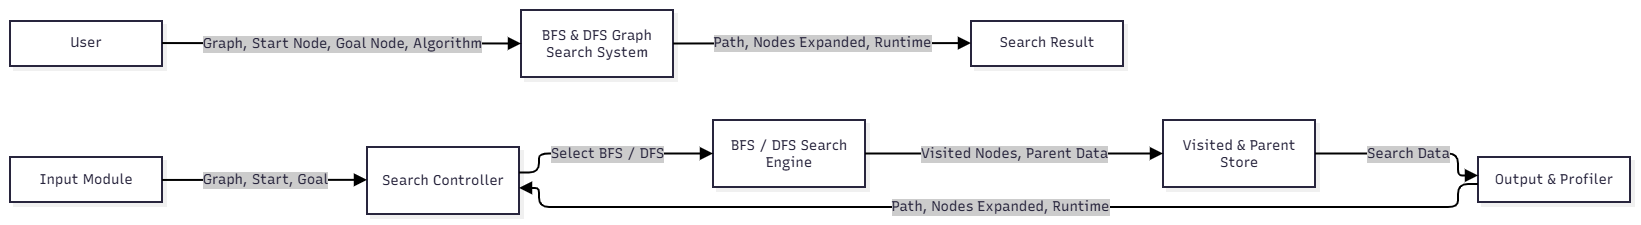

The diagram above was exported from draw.io. Its source (the exported page's mxGraphModel, read from the mxfile embedded in the PNG):
<mxGraphModel dx="1170" dy="639" grid="1" gridSize="10" guides="1" tooltips="1" connect="1" arrows="1" fold="1" page="1" pageScale="1" pageWidth="827" pageHeight="1169" math="0" shadow="0">
  <root>
    <mxCell id="0" />
    <mxCell id="1" parent="0" />
    <UserObject label="" mermaidData="{&#10;  &quot;data&quot;: &quot;flowchart LR\n\nU[\&quot;User\&quot;]\nS[\&quot;BFS &amp; DFS Graph Search System\&quot;]\nR[\&quot;Search Result\&quot;]\n\nU --&gt;|\&quot;Graph, Start Node, Goal Node, Algorithm\&quot;| S\nS --&gt;|\&quot;Path, Nodes Expanded, Runtime\&quot;| R&quot;,&#10;  &quot;config&quot;: null,&#10;  &quot;version&quot;: &quot;12&quot;&#10;}" id="wUaH447nJGaJCfKvsm6C-1">
      <mxCell connectable="0" parent="1" style="group;transparentBounds=1;editIcon=1;lockedGroup=0;groupPadding=10;" vertex="1">
        <mxGeometry as="geometry" />
      </mxCell>
    </UserObject>
    <UserObject label="User" mermaidId="n:U" mermaidBaseStyle="html=1;whiteSpace=wrap;strokeWidth=2;fillColor=#ffffff;strokeColor=#28253D;fontColor=#28253D;fontFamily=Recursive;fontSize=14;shadow=1;shadowColor=#000000;shadowOffsetX=4;shadowOffsetY=4;shadowBlur=0;shadowOpacity=6;" mermaidBaseValue="User" id="wUaH447nJGaJCfKvsm6C-2">
      <mxCell parent="wUaH447nJGaJCfKvsm6C-1" style="html=1;whiteSpace=wrap;strokeWidth=2;fillColor=#ffffff;strokeColor=#28253D;fontColor=#28253D;fontFamily=Recursive;fontSize=14;shadow=1;shadowColor=#000000;shadowOffsetX=4;shadowOffsetY=4;shadowBlur=0;shadowOpacity=6;fontSource=https%3A%2F%2Ffonts.googleapis.com%2Fcss%3Ffamily%3DRecursive;" vertex="1">
        <mxGeometry height="45" width="152" x="30" y="41" as="geometry" />
      </mxCell>
    </UserObject>
    <UserObject label="BFS &amp; DFS Graph Search System" mermaidId="n:S" mermaidBaseStyle="html=1;whiteSpace=wrap;strokeWidth=2;fillColor=#ffffff;strokeColor=#28253D;fontColor=#28253D;fontFamily=Recursive;fontSize=14;shadow=1;shadowColor=#000000;shadowOffsetX=4;shadowOffsetY=4;shadowBlur=0;shadowOpacity=6;" mermaidBaseValue="BFS &amp; DFS Graph Search System" id="wUaH447nJGaJCfKvsm6C-3">
      <mxCell parent="wUaH447nJGaJCfKvsm6C-1" style="html=1;whiteSpace=wrap;strokeWidth=2;fillColor=#ffffff;strokeColor=#28253D;fontColor=#28253D;fontFamily=Recursive;fontSize=14;shadow=1;shadowColor=#000000;shadowOffsetX=4;shadowOffsetY=4;shadowBlur=0;shadowOpacity=6;labelWidth=120;fontSource=https%3A%2F%2Ffonts.googleapis.com%2Fcss%3Ffamily%3DRecursive;" vertex="1">
        <mxGeometry height="67" width="152" x="541" y="30" as="geometry" />
      </mxCell>
    </UserObject>
    <UserObject label="Search Result" mermaidId="n:R" mermaidBaseStyle="html=1;whiteSpace=wrap;strokeWidth=2;fillColor=#ffffff;strokeColor=#28253D;fontColor=#28253D;fontFamily=Recursive;fontSize=14;shadow=1;shadowColor=#000000;shadowOffsetX=4;shadowOffsetY=4;shadowBlur=0;shadowOpacity=6;" mermaidBaseValue="Search Result" id="wUaH447nJGaJCfKvsm6C-4">
      <mxCell parent="wUaH447nJGaJCfKvsm6C-1" style="html=1;whiteSpace=wrap;strokeWidth=2;fillColor=#ffffff;strokeColor=#28253D;fontColor=#28253D;fontFamily=Recursive;fontSize=14;shadow=1;shadowColor=#000000;shadowOffsetX=4;shadowOffsetY=4;shadowBlur=0;shadowOpacity=6;fontSource=https%3A%2F%2Ffonts.googleapis.com%2Fcss%3Ffamily%3DRecursive;" vertex="1">
        <mxGeometry height="45" width="152" x="991" y="41" as="geometry" />
      </mxCell>
    </UserObject>
    <UserObject label="Graph, Start Node, Goal Node, Algorithm" mermaidId="e:U-&gt;S#0" mermaidBaseStyle="edgeStyle=orthogonalEdgeStyle;rounded=1;curved=0;startArrow=none;endArrow=block;endSize=8;jumpStyle=arc;jumpSize=12;strokeColor=#000000;html=1;fontSize=16;labelBackgroundColor=#cccccc;fontFamily=Recursive;fontColor=#28253D;exitX=1;exitY=0.49;entryX=0;entryY=0.5;strokeWidth=2;targetPerimeterSpacing=4;" mermaidBaseValue="Graph, Start Node, Goal Node, Algorithm" id="wUaH447nJGaJCfKvsm6C-5">
      <mxCell edge="1" parent="wUaH447nJGaJCfKvsm6C-1" source="wUaH447nJGaJCfKvsm6C-2" style="edgeStyle=orthogonalEdgeStyle;rounded=1;curved=0;startArrow=none;endArrow=block;endSize=8;jumpStyle=arc;jumpSize=12;strokeColor=#000000;html=1;fontSize=14;labelBackgroundColor=#cccccc;fontFamily=Recursive;fontColor=#28253D;exitX=1;exitY=0.49;entryX=0;entryY=0.5;strokeWidth=2;targetPerimeterSpacing=4;fontSource=https%3A%2F%2Ffonts.googleapis.com%2Fcss%3Ffamily%3DRecursive;" target="wUaH447nJGaJCfKvsm6C-3">
        <mxGeometry relative="1" as="geometry">
          <Array as="points" />
        </mxGeometry>
      </mxCell>
    </UserObject>
    <UserObject label="Path, Nodes Expanded, Runtime" mermaidId="e:S-&gt;R#0" mermaidBaseStyle="edgeStyle=orthogonalEdgeStyle;rounded=1;curved=0;startArrow=none;endArrow=block;endSize=8;jumpStyle=arc;jumpSize=12;strokeColor=#000000;html=1;fontSize=16;labelBackgroundColor=#cccccc;fontFamily=Recursive;fontColor=#28253D;exitX=1;exitY=0.5;entryX=0;entryY=0.49;strokeWidth=2;targetPerimeterSpacing=4;" mermaidBaseValue="Path, Nodes Expanded, Runtime" id="wUaH447nJGaJCfKvsm6C-6">
      <mxCell edge="1" parent="wUaH447nJGaJCfKvsm6C-1" source="wUaH447nJGaJCfKvsm6C-3" style="edgeStyle=orthogonalEdgeStyle;rounded=1;curved=0;startArrow=none;endArrow=block;endSize=8;jumpStyle=arc;jumpSize=12;strokeColor=#000000;html=1;fontSize=14;labelBackgroundColor=#cccccc;fontFamily=Recursive;fontColor=#28253D;exitX=1;exitY=0.5;entryX=0;entryY=0.49;strokeWidth=2;targetPerimeterSpacing=4;fontSource=https%3A%2F%2Ffonts.googleapis.com%2Fcss%3Ffamily%3DRecursive;" target="wUaH447nJGaJCfKvsm6C-4">
        <mxGeometry relative="1" as="geometry">
          <Array as="points" />
        </mxGeometry>
      </mxCell>
    </UserObject>
    <UserObject label="" mermaidData="{&#10;  &quot;data&quot;: &quot;flowchart LR\n\nI[\&quot;Input Module\&quot;]\nC[\&quot;Search Controller\&quot;]\nE[\&quot;BFS / DFS Search Engine\&quot;]\nV[\&quot;Visited &amp; Parent Store\&quot;]\nO[\&quot;Output &amp; Profiler\&quot;]\n\nI --&gt;|\&quot;Graph, Start, Goal\&quot;| C\nC --&gt;|\&quot;Select BFS / DFS\&quot;| E\nE --&gt;|\&quot;Visited Nodes, Parent Data\&quot;| V\nV --&gt;|\&quot;Search Data\&quot;| O\nO --&gt;|\&quot;Path, Nodes Expanded, Runtime\&quot;| C&quot;,&#10;  &quot;config&quot;: null,&#10;  &quot;version&quot;: &quot;12&quot;&#10;}" id="LYIkd5koA_O66XF9568r-1">
      <mxCell connectable="0" parent="1" style="group;transparentBounds=1;editIcon=1;lockedGroup=0;groupPadding=10;" vertex="1">
        <mxGeometry as="geometry" />
      </mxCell>
    </UserObject>
    <UserObject label="Input Module" mermaidId="n:I" mermaidBaseStyle="html=1;whiteSpace=wrap;strokeWidth=2;fillColor=#ffffff;strokeColor=#28253D;fontColor=#28253D;fontFamily=Recursive;fontSize=14;shadow=1;shadowColor=#000000;shadowOffsetX=4;shadowOffsetY=4;shadowBlur=0;shadowOpacity=6;" mermaidBaseValue="Input Module" id="LYIkd5koA_O66XF9568r-2">
      <mxCell parent="LYIkd5koA_O66XF9568r-1" style="html=1;whiteSpace=wrap;strokeWidth=2;fillColor=#ffffff;strokeColor=#28253D;fontColor=#28253D;fontFamily=Recursive;fontSize=14;shadow=1;shadowColor=#000000;shadowOffsetX=4;shadowOffsetY=4;shadowBlur=0;shadowOpacity=6;fontSource=https%3A%2F%2Ffonts.googleapis.com%2Fcss%3Ffamily%3DRecursive;" vertex="1">
        <mxGeometry height="45" width="152" x="30" y="177" as="geometry" />
      </mxCell>
    </UserObject>
    <UserObject label="Search Controller" mermaidId="n:C" mermaidBaseStyle="html=1;whiteSpace=wrap;strokeWidth=2;fillColor=#ffffff;strokeColor=#28253D;fontColor=#28253D;fontFamily=Recursive;fontSize=14;shadow=1;shadowColor=#000000;shadowOffsetX=4;shadowOffsetY=4;shadowBlur=0;shadowOpacity=6;" mermaidBaseValue="Search Controller" id="LYIkd5koA_O66XF9568r-3">
      <mxCell parent="LYIkd5koA_O66XF9568r-1" style="html=1;whiteSpace=wrap;strokeWidth=2;fillColor=#ffffff;strokeColor=#28253D;fontColor=#28253D;fontFamily=Recursive;fontSize=14;shadow=1;shadowColor=#000000;shadowOffsetX=4;shadowOffsetY=4;shadowBlur=0;shadowOpacity=6;labelWidth=120;fontSource=https%3A%2F%2Ffonts.googleapis.com%2Fcss%3Ffamily%3DRecursive;" vertex="1">
        <mxGeometry height="67" width="152" x="387" y="167" as="geometry" />
      </mxCell>
    </UserObject>
    <UserObject label="BFS / DFS Search Engine" mermaidId="n:E" mermaidBaseStyle="html=1;whiteSpace=wrap;strokeWidth=2;fillColor=#ffffff;strokeColor=#28253D;fontColor=#28253D;fontFamily=Recursive;fontSize=14;shadow=1;shadowColor=#000000;shadowOffsetX=4;shadowOffsetY=4;shadowBlur=0;shadowOpacity=6;" mermaidBaseValue="BFS / DFS Search Engine" id="LYIkd5koA_O66XF9568r-4">
      <mxCell parent="LYIkd5koA_O66XF9568r-1" style="html=1;whiteSpace=wrap;strokeWidth=2;fillColor=#ffffff;strokeColor=#28253D;fontColor=#28253D;fontFamily=Recursive;fontSize=14;shadow=1;shadowColor=#000000;shadowOffsetX=4;shadowOffsetY=4;shadowBlur=0;shadowOpacity=6;labelWidth=120;fontSource=https%3A%2F%2Ffonts.googleapis.com%2Fcss%3Ffamily%3DRecursive;" vertex="1">
        <mxGeometry height="67" width="152" x="733" y="140" as="geometry" />
      </mxCell>
    </UserObject>
    <UserObject label="Visited &amp; Parent Store" mermaidId="n:V" mermaidBaseStyle="html=1;whiteSpace=wrap;strokeWidth=2;fillColor=#ffffff;strokeColor=#28253D;fontColor=#28253D;fontFamily=Recursive;fontSize=14;shadow=1;shadowColor=#000000;shadowOffsetX=4;shadowOffsetY=4;shadowBlur=0;shadowOpacity=6;" mermaidBaseValue="Visited &amp; Parent Store" id="LYIkd5koA_O66XF9568r-5">
      <mxCell parent="LYIkd5koA_O66XF9568r-1" style="html=1;whiteSpace=wrap;strokeWidth=2;fillColor=#ffffff;strokeColor=#28253D;fontColor=#28253D;fontFamily=Recursive;fontSize=14;shadow=1;shadowColor=#000000;shadowOffsetX=4;shadowOffsetY=4;shadowBlur=0;shadowOpacity=6;labelWidth=120;fontSource=https%3A%2F%2Ffonts.googleapis.com%2Fcss%3Ffamily%3DRecursive;" vertex="1">
        <mxGeometry height="67" width="152" x="1183" y="140" as="geometry" />
      </mxCell>
    </UserObject>
    <UserObject label="Output &amp; Profiler" mermaidId="n:O" mermaidBaseStyle="html=1;whiteSpace=wrap;strokeWidth=2;fillColor=#ffffff;strokeColor=#28253D;fontColor=#28253D;fontFamily=Recursive;fontSize=14;shadow=1;shadowColor=#000000;shadowOffsetX=4;shadowOffsetY=4;shadowBlur=0;shadowOpacity=6;" mermaidBaseValue="Output &amp; Profiler" id="LYIkd5koA_O66XF9568r-6">
      <mxCell parent="LYIkd5koA_O66XF9568r-1" style="html=1;whiteSpace=wrap;strokeWidth=2;fillColor=#ffffff;strokeColor=#28253D;fontColor=#28253D;fontFamily=Recursive;fontSize=14;shadow=1;shadowColor=#000000;shadowOffsetX=4;shadowOffsetY=4;shadowBlur=0;shadowOpacity=6;fontSource=https%3A%2F%2Ffonts.googleapis.com%2Fcss%3Ffamily%3DRecursive;" vertex="1">
        <mxGeometry height="45" width="152" x="1498" y="177" as="geometry" />
      </mxCell>
    </UserObject>
    <UserObject label="Graph, Start, Goal" mermaidId="e:I-&gt;C#0" mermaidBaseStyle="edgeStyle=orthogonalEdgeStyle;rounded=1;curved=0;startArrow=none;endArrow=block;endSize=8;jumpStyle=arc;jumpSize=12;strokeColor=#000000;html=1;fontSize=16;labelBackgroundColor=#cccccc;fontFamily=Recursive;fontColor=#28253D;exitX=1;exitY=0.51;entryX=0;entryY=0.49;strokeWidth=2;targetPerimeterSpacing=4;" mermaidBaseValue="Graph, Start, Goal" id="LYIkd5koA_O66XF9568r-7">
      <mxCell edge="1" parent="LYIkd5koA_O66XF9568r-1" source="LYIkd5koA_O66XF9568r-2" style="edgeStyle=orthogonalEdgeStyle;rounded=1;curved=0;startArrow=none;endArrow=block;endSize=8;jumpStyle=arc;jumpSize=12;strokeColor=#000000;html=1;fontSize=14;labelBackgroundColor=#cccccc;fontFamily=Recursive;fontColor=#28253D;exitX=1;exitY=0.51;entryX=0;entryY=0.49;strokeWidth=2;targetPerimeterSpacing=4;fontSource=https%3A%2F%2Ffonts.googleapis.com%2Fcss%3Ffamily%3DRecursive;" target="LYIkd5koA_O66XF9568r-3">
        <mxGeometry relative="1" as="geometry">
          <Array as="points" />
        </mxGeometry>
      </mxCell>
    </UserObject>
    <UserObject label="Select BFS / DFS" mermaidId="e:C-&gt;E#0" mermaidBaseStyle="edgeStyle=orthogonalEdgeStyle;rounded=1;curved=0;startArrow=none;endArrow=block;endSize=8;jumpStyle=arc;jumpSize=12;strokeColor=#000000;html=1;fontSize=16;labelBackgroundColor=#cccccc;fontFamily=Recursive;fontColor=#28253D;exitX=1;exitY=0.38;entryX=0;entryY=0.5;strokeWidth=2;targetPerimeterSpacing=4;" mermaidBaseValue="Select BFS / DFS" id="LYIkd5koA_O66XF9568r-8">
      <mxCell edge="1" parent="LYIkd5koA_O66XF9568r-1" source="LYIkd5koA_O66XF9568r-3" style="edgeStyle=orthogonalEdgeStyle;rounded=1;curved=0;startArrow=none;endArrow=block;endSize=8;jumpStyle=arc;jumpSize=12;strokeColor=#000000;html=1;fontSize=14;labelBackgroundColor=#cccccc;fontFamily=Recursive;fontColor=#28253D;exitX=1;exitY=0.38;entryX=0;entryY=0.5;strokeWidth=2;targetPerimeterSpacing=4;fontSource=https%3A%2F%2Ffonts.googleapis.com%2Fcss%3Ffamily%3DRecursive;" target="LYIkd5koA_O66XF9568r-4">
        <mxGeometry relative="1" as="geometry">
          <Array as="points">
            <mxPoint x="559" y="192" />
            <mxPoint x="559" y="173" />
          </Array>
        </mxGeometry>
      </mxCell>
    </UserObject>
    <UserObject label="Visited Nodes, Parent Data" mermaidId="e:E-&gt;V#0" mermaidBaseStyle="edgeStyle=orthogonalEdgeStyle;rounded=1;curved=0;startArrow=none;endArrow=block;endSize=8;jumpStyle=arc;jumpSize=12;strokeColor=#000000;html=1;fontSize=16;labelBackgroundColor=#cccccc;fontFamily=Recursive;fontColor=#28253D;exitX=1;exitY=0.5;entryX=0;entryY=0.5;strokeWidth=2;targetPerimeterSpacing=4;" mermaidBaseValue="Visited Nodes, Parent Data" id="LYIkd5koA_O66XF9568r-9">
      <mxCell edge="1" parent="LYIkd5koA_O66XF9568r-1" source="LYIkd5koA_O66XF9568r-4" style="edgeStyle=orthogonalEdgeStyle;rounded=1;curved=0;startArrow=none;endArrow=block;endSize=8;jumpStyle=arc;jumpSize=12;strokeColor=#000000;html=1;fontSize=14;labelBackgroundColor=#cccccc;fontFamily=Recursive;fontColor=#28253D;exitX=1;exitY=0.5;entryX=0;entryY=0.5;strokeWidth=2;targetPerimeterSpacing=4;fontSource=https%3A%2F%2Ffonts.googleapis.com%2Fcss%3Ffamily%3DRecursive;" target="LYIkd5koA_O66XF9568r-5">
        <mxGeometry relative="1" as="geometry">
          <Array as="points" />
        </mxGeometry>
      </mxCell>
    </UserObject>
    <UserObject label="Search Data" mermaidId="e:V-&gt;O#0" mermaidBaseStyle="edgeStyle=orthogonalEdgeStyle;rounded=1;curved=0;startArrow=none;endArrow=block;endSize=8;jumpStyle=arc;jumpSize=12;strokeColor=#000000;html=1;fontSize=16;labelBackgroundColor=#cccccc;fontFamily=Recursive;fontColor=#28253D;exitX=1;exitY=0.5;entryX=0;entryY=0.41;strokeWidth=2;targetPerimeterSpacing=4;" mermaidBaseValue="Search Data" id="LYIkd5koA_O66XF9568r-10">
      <mxCell edge="1" parent="LYIkd5koA_O66XF9568r-1" source="LYIkd5koA_O66XF9568r-5" style="edgeStyle=orthogonalEdgeStyle;rounded=1;curved=0;startArrow=none;endArrow=block;endSize=8;jumpStyle=arc;jumpSize=12;strokeColor=#000000;html=1;fontSize=14;labelBackgroundColor=#cccccc;fontFamily=Recursive;fontColor=#28253D;exitX=1;exitY=0.5;entryX=0;entryY=0.41;strokeWidth=2;targetPerimeterSpacing=4;fontSource=https%3A%2F%2Ffonts.googleapis.com%2Fcss%3Ffamily%3DRecursive;" target="LYIkd5koA_O66XF9568r-6">
        <mxGeometry relative="1" as="geometry">
          <Array as="points">
            <mxPoint x="1478" y="173" />
            <mxPoint x="1478" y="196" />
          </Array>
        </mxGeometry>
      </mxCell>
    </UserObject>
    <UserObject label="Path, Nodes Expanded, Runtime" mermaidId="e:O-&gt;C#0" mermaidBaseStyle="edgeStyle=orthogonalEdgeStyle;rounded=1;curved=0;startArrow=none;endArrow=block;endSize=8;jumpStyle=arc;jumpSize=12;strokeColor=#000000;html=1;fontSize=16;labelBackgroundColor=#cccccc;fontFamily=Recursive;fontColor=#28253D;exitX=0;exitY=0.6;entryX=1;entryY=0.61;strokeWidth=2;targetPerimeterSpacing=4;" mermaidBaseValue="Path, Nodes Expanded, Runtime" id="LYIkd5koA_O66XF9568r-11">
      <mxCell edge="1" parent="LYIkd5koA_O66XF9568r-1" source="LYIkd5koA_O66XF9568r-6" style="edgeStyle=orthogonalEdgeStyle;rounded=1;curved=0;startArrow=none;endArrow=block;endSize=8;jumpStyle=arc;jumpSize=12;strokeColor=#000000;html=1;fontSize=14;labelBackgroundColor=#cccccc;fontFamily=Recursive;fontColor=#28253D;exitX=0;exitY=0.6;entryX=1;entryY=0.61;strokeWidth=2;targetPerimeterSpacing=4;fontSource=https%3A%2F%2Ffonts.googleapis.com%2Fcss%3Ffamily%3DRecursive;" target="LYIkd5koA_O66XF9568r-3">
        <mxGeometry relative="1" as="geometry">
          <Array as="points">
            <mxPoint x="1478" y="204" />
            <mxPoint x="1478" y="227" />
            <mxPoint x="1417" y="227" />
            <mxPoint x="1259" y="227" />
            <mxPoint x="809" y="227" />
            <mxPoint x="636" y="227" />
            <mxPoint x="559" y="227" />
            <mxPoint x="559" y="208" />
          </Array>
        </mxGeometry>
      </mxCell>
    </UserObject>
  </root>
</mxGraphModel>